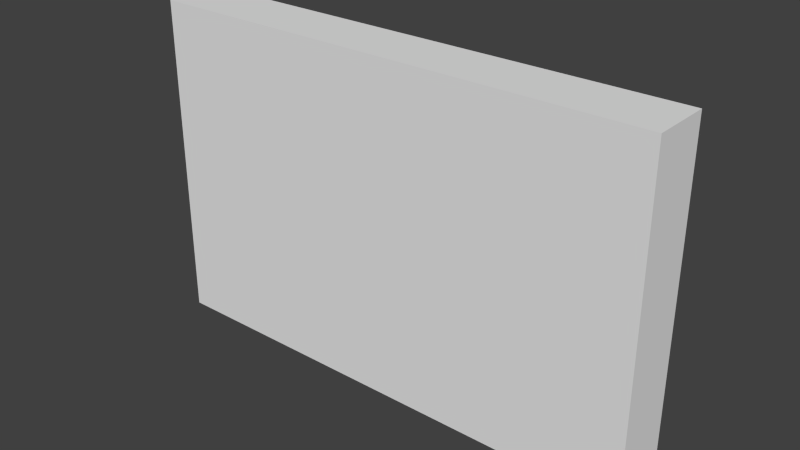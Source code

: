 # Source: TV.blend  (saved by Blender 2.71.0; exported with 4.5.12 LTS)
import bpy
from mathutils import Matrix  # noqa: F401  (used for matrix-valued properties, if any)

bpy.ops.wm.read_factory_settings(use_empty=True)
scene = bpy.context.scene
scene.name = 'Scene'

# ---- collections
col_collection_1 = bpy.data.collections.new('Collection 1'); scene.collection.children.link(col_collection_1)

# ---- world
world_world = bpy.data.worlds.new('World'); scene.world = world_world
world_world.color = (0.05088, 0.05088, 0.05088)
world_world.use_sun_shadow = False
world_world.sun_shadow_jitter_overblur = 0.0
world_world.cycles.sampling_method = 'MANUAL'
world_world.cycles.sample_map_resolution = 256

# ---- meshes
me_cube_003 = bpy.data.meshes.new('Cube.003')
me_cube_003.from_pydata([(-0.85, -0.1, -0.55), (-0.85, 0.1, -0.55), (0.85, 0.1, -0.55), (0.85, -0.1, -0.55), (-0.85, -0.1, 0.55), (-0.85, 0.1, 0.55), (0.85, 0.1, 0.55), (0.85, -0.1, 0.55), (-0.85, -0.1, -0.4801), (-0.85, 0.1, -0.4801), (0.85, 0.1, -0.4801), (0.85, -0.1, -0.4801), (-0.7827, 0.1, 0.55), (-0.7827, 0.1, -0.55), (-0.7827, -0.1, 0.55), (-0.7827, -0.1, -0.55), (-0.7827, 0.1, -0.4801), (-0.7827, -0.1, -0.4801)], [], [(8, 9, 1, 0), (16, 10, 2, 13), (10, 11, 3, 2), (17, 8, 0, 15), (15, 13, 2, 3), (14, 12, 5, 4), (4, 5, 9, 8), (12, 6, 10, 16), (6, 7, 11, 10), (14, 4, 8, 17), (9, 16, 13, 1), (11, 17, 15, 3), (0, 1, 13, 15), (7, 6, 12, 14), (5, 12, 16, 9), (7, 14, 17, 11)])
_uv = me_cube_003.uv_layers.new(name='UVMap')
_uv.uv.foreach_set('vector', [0.9153, 0.6081, 0.8859, 0.5493, 0.8986, 0.5457, 0.9378, 0.5934, 0.886, 0.5337, 0.8724, 0.2162, 0.8863, 0.2242, 0.9016, 0.5335, 0.8724, 0.2162, 0.9296, 0.1732, 0.9189, 0.211, 0.8863, 0.2242, 0.8858, 0.9363, 0.8657, 0.9363, 0.8657, 0.9153, 0.8858, 0.9153, 0.9593, 0.5695, 0.9016, 0.5335, 0.8863, 0.2242, 0.9189, 0.211, 0.5979, 0.5683, 0.6588, 0.5352, 0.6649, 0.5509, 0.6121, 0.5917, 0.6121, 0.5917, 0.6649, 0.5509, 0.8859, 0.5493, 0.9153, 0.6081, 0.6588, 0.5352, 0.6859, 0.2192, 0.8724, 0.2162, 0.886, 0.5337, 0.6859, 0.2192, 0.6483, 0.1732, 0.9296, 0.1732, 0.8724, 0.2162, 0.1511, 0.7073, 0.1365, 0.7073, 0.1365, 0.4846, 0.1511, 0.4846, 0.8859, 0.5493, 0.886, 0.5337, 0.9016, 0.5335, 0.8986, 0.5457, 0.9296, 0.1732, 0.9802, 0.567, 0.9593, 0.5695, 0.9189, 0.211, 0.9378, 0.5934, 0.8986, 0.5457, 0.9016, 0.5335, 0.9593, 0.5695, 0.6483, 0.1732, 0.6859, 0.2192, 0.6588, 0.5352, 0.5979, 0.5683, 0.6649, 0.5509, 0.6588, 0.5352, 0.886, 0.5337, 0.8859, 0.5493, 0.5041, 0.7073, 0.1511, 0.7073, 0.1511, 0.4846, 0.5041, 0.4846])
me_cube_003.use_remesh_preserve_volume = False
me_cube_003.use_remesh_preserve_attributes = False
me_cube_003.use_mirror_vertex_groups = False
me_cube_003.update()

# ---- objects
ob_cube = bpy.data.objects.new('Cube', me_cube_003)

# ---- transforms, parenting, visibility, modifiers, constraints
ob_cube.location = (0.0, 0.0, 0.0)
ob_cube.lineart.crease_threshold = 0.0

# ---- collection membership
col_collection_1.objects.link(ob_cube)

# ---- scene / render settings (as saved in the file)
scene.frame_start = 1; scene.frame_end = 250; scene.frame_set(1)
scene.render.engine = 'BLENDER_EEVEE_NEXT'
scene.render.resolution_percentage = 50
scene.render.dither_intensity = 0.0
scene.cycles.use_denoising = False
scene.cycles.samples = 10
scene.cycles.sampling_pattern = 'TABULATED_SOBOL'
scene.cycles.light_sampling_threshold = 0.0
scene.cycles.use_adaptive_sampling = False
scene.cycles.use_light_tree = False
scene.cycles.blur_glossy = 0.0
scene.cycles.volume_bounces = 1
scene.cycles.pixel_filter_type = 'GAUSSIAN'
scene.cycles.sample_clamp_indirect = 0.0
scene.view_settings.view_transform = 'Standard'
bpy.context.view_layer.update()

# ---- added for rendering (the .blend has no active camera and no usable light): camera, sun
cam_auto = bpy.data.cameras.new('AutoCamera')
cam_auto.lens = 50.0
cam_auto.sensor_width = 36.0
cam_auto.clip_end = 1000.0
ob_auto_camera = bpy.data.objects.new('AutoCamera', cam_auto)
scene.collection.objects.link(ob_auto_camera)
ob_auto_camera.location = (1.88255, -2.25906, 1.50604)
ob_auto_camera.rotation_euler = (1.09748, -7.21219e-08, 0.694738)
scene.camera = ob_auto_camera
light_auto_sun = bpy.data.lights.new('AutoSun', 'SUN')
light_auto_sun.energy = 3.0
light_auto_sun.angle = 0.0523599
ob_auto_sun = bpy.data.objects.new('AutoSun', light_auto_sun)
scene.collection.objects.link(ob_auto_sun)
ob_auto_sun.rotation_euler = (0.872665, 0.174533, 0.523599)
bpy.context.view_layer.update()

